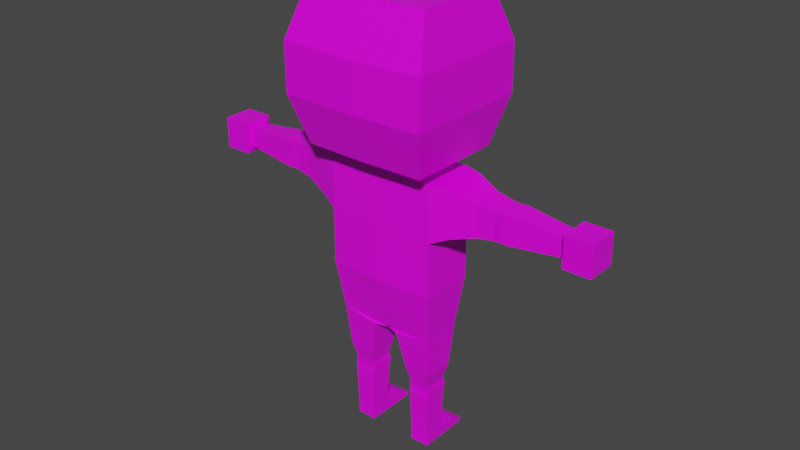 # Source: CharacterGeneric.blend  (saved by Blender 2.93.20; exported with 4.5.12 LTS)
import bpy
from mathutils import Matrix  # noqa: F401  (used for matrix-valued properties, if any)

bpy.ops.wm.read_factory_settings(use_empty=True)
scene = bpy.context.scene
scene.name = 'Scene'

# ---- collections
col_collection = bpy.data.collections.new('Collection'); scene.collection.children.link(col_collection)

# ---- images (referenced by path relative to the original .blend; pixels are not part of the script)
import os
ASSET_DIR = os.environ.get("B2B_ASSET_DIR", "")  # directory of the original .blend (textures are referenced by path, not embedded)
HERE = os.path.dirname(os.path.abspath(__file__))  # packed textures are extracted next to this script under _unpacked/

def load_image(name, relpath, width, height, colorspace="sRGB"):
    """Load a texture the original file referenced (path relative to the .blend, or extracted next to this script)."""
    p = next((c for c in (os.path.join(HERE, relpath), os.path.join(ASSET_DIR, relpath)) if relpath and os.path.exists(c)), "")
    if p:
        img = bpy.data.images.load(p, check_existing=True)
        img.name = name
    else:  # same state as the original file: an image datablock whose file is absent (Cycles renders it pink)
        img = bpy.data.images.new(name, width, height)
        img.source = "FILE"
        img.filepath = "//" + (relpath or name)
    img.colorspace_settings.name = colorspace
    return img
img_imphenziapalette01_png_001 = load_image('ImphenziaPalette01.png.001', 'ImphenziaPalette01.png', 1024, 1024, 'sRGB')

# ---- materials (node trees are filled in below, after node groups)
mat_material = bpy.data.materials.new('Material')
mat_material.alpha_threshold = 0.0
mat_material.use_transparent_shadow = False
mat_material.line_color = (0.0, 0.0, 0.0, 1.0)

# ---- material node trees
mat_material.use_nodes = True; mat_material.node_tree.nodes.clear()
_N = mat_material.node_tree.nodes; _L = mat_material.node_tree.links
n0 = _N.new('ShaderNodeOutputMaterial'); n0.name = 'Material Output'; n0.location = (300, 300)
n1 = _N.new('ShaderNodeBsdfPrincipled'); n1.name = 'Principled BSDF'; n1.location = (10, 300)
n1.distribution = 'GGX'
n1.subsurface_method = 'BURLEY'
n1.inputs[2].default_value = 0.4
n1.inputs[3].default_value = 1.45
n1.inputs[27].default_value = (0.0, 0.0, 0.0, 1.0)
n1.inputs[28].default_value = 1.0
n2 = _N.new('ShaderNodeTexImage'); n2.name = 'Image Texture'; n2.location = (-452, 149)
n2.image = img_imphenziapalette01_png_001
n2.interpolation = 'Closest'
_L.new(n1.outputs[0], n0.inputs[0])
_L.new(n2.outputs[0], n1.inputs[0])
n0.is_active_output = True

# ---- world
world_world = bpy.data.worlds.new('World'); scene.world = world_world
world_world.use_nodes = True; world_world.node_tree.nodes.clear()
_N = world_world.node_tree.nodes; _L = world_world.node_tree.links
n0 = _N.new('ShaderNodeOutputWorld'); n0.name = 'World Output'; n0.location = (300, 300)
n1 = _N.new('ShaderNodeBackground'); n1.name = 'Background'; n1.location = (10, 300)
n1.inputs[0].default_value = (0.05088, 0.05088, 0.05088, 1.0)
_L.new(n1.outputs[0], n0.inputs[0])
n0.is_active_output = True
world_world.color = (0.05088, 0.05088, 0.05088)
world_world.use_sun_shadow = False
world_world.sun_shadow_jitter_overblur = 0.0

# ---- meshes
me_cube = bpy.data.meshes.new('Cube')
me_cube.from_pydata([(-0.0876, -0.05478, 1.351), (-0.0876, 0.05478, 1.351), (-2.209e-08, 0.05674, 1.351), (2.209e-08, -0.05674, 1.351), (5.332e-08, -0.1369, 1.09), (-0.2056, -0.04984, 0.05149), (-0.2056, 0.04984, 0.05149), (-0.2056, -0.04984, -0.007351), (-0.1137, -0.04984, -0.007351), (-0.2056, 0.04984, -0.007351), (-0.1137, 0.04984, -0.007351), (-0.2056, 0.1954, 0.0155), (-0.1137, 0.1954, 0.0155), (-0.2056, 0.1954, -0.007351), (-0.1137, 0.1954, -0.007351), (-0.1137, 0.1405, -0.007351), (-0.1137, 0.1405, 0.04181), (-0.2056, 0.1405, 0.04181), (-0.2056, 0.1405, -0.007351), (-0.3404, 0.1055, 1.127), (-0.4533, -0.07323, 1.311), (-0.4533, 0.07323, 1.311), (-0.4533, -0.07323, 1.16), (-0.5356, -0.06272, 1.301), (-0.5356, -0.06272, 1.171), (-0.5356, 0.06272, 1.171), (-0.5727, -0.06668, 1.301), (-0.5727, 0.05875, 1.301), (-0.5735, -0.06272, 1.171), (-0.5735, 0.06272, 1.171), (-0.6002, -0.06272, 1.301), (-0.6002, 0.06272, 1.301), (-0.6002, -0.06272, 1.171), (-0.6002, 0.06272, 1.171), (-0.8428, -0.04168, 1.279), (-0.8428, 0.04168, 1.279), (-0.8428, -0.04168, 1.193), (-0.8428, 0.04168, 1.193), (-0.8517, -0.07105, 1.309), (-0.8517, 0.07105, 1.309), (-0.8517, -0.07105, 1.163), (-0.8517, 0.07105, 1.163), (-0.9808, -0.07105, 1.309), (-0.9808, 0.07105, 1.309), (-0.9808, -0.07105, 1.163), (-0.9808, 0.07105, 1.163), (-0.2554, 0.1267, 1.351), (1.322e-08, -0.03395, 1.408), (-1.322e-08, 0.03395, 1.408), (-0.09254, -0.03279, 1.408), (-0.09254, 0.03279, 1.408), (9.133e-08, -0.2345, 1.417), (-9.133e-08, 0.2345, 1.417), (-0.29, -0.2265, 1.417), (-0.29, 0.2265, 1.417), (-0.295, 0.2087, 2.088), (-0.3463, 0.2967, 1.641), (-0.3463, 0.2967, 1.865), (-1.197e-07, 0.3073, 1.865), (-1.197e-07, 0.3073, 1.641), (-0.3463, -0.2967, 1.641), (-0.3463, -0.2967, 1.865), (1.197e-07, -0.3073, 1.641), (1.197e-07, -0.3073, 1.865), (-0.1165, -0.1322, 1.09), (-0.1165, -0.06719, 1.351), (-0.1162, 0.1394, 1.09), (-0.1964, 0.1273, 1.351), (-0.1964, -0.129, 1.09), (-0.2136, -0.05094, 0.2859), (-0.1058, 0.06548, 0.2858), (-0.225, 0.07042, 0.39), (-0.1058, -0.05097, 0.2858), (-0.2597, 0.1306, 1.09), (-0.2596, -0.1307, 1.09), (-5.84e-08, 0.15, 1.09), (-0.2088, 0.05294, 0.3166), (-0.2136, 0.06545, 0.2859), (-0.2595, -0.1308, 0.8282), (-0.2596, 0.1307, 0.8282), (5.557e-08, -0.1427, 0.8283), (3.539e-08, -0.09089, 0.5873), (-3.539e-08, 0.09089, 0.5872), (-0.06148, -0.09578, 0.5657), (-0.2347, -0.09473, 0.5915), (-0.06148, 0.09578, 0.5657), (-0.2347, 0.09469, 0.5915), (-0.1106, -0.05298, 0.3164), (-0.0945, -0.07052, 0.3897), (-0.0945, 0.07052, 0.3897), (-0.1106, 0.05298, 0.3164), (-0.2088, -0.05294, 0.3166), (-0.225, -0.07042, 0.39), (-0.1166, 0.06721, 1.351), (-0.1964, -0.1273, 1.351), (-0.1964, 0.1014, 1.351), (-0.1137, -0.04984, 0.05149), (-0.1137, 0.04984, 0.05149), (-0.1165, -0.1282, 1.351), (-0.1166, 0.1282, 1.351), (-0.1964, -0.1014, 1.351), (-0.1964, 0.1321, 1.09), (3.06e-08, -0.07857, 0.568), (-3.06e-08, 0.07857, 0.568), (-0.2112, -0.0556, 0.2517), (-0.1081, -0.05562, 0.2516), (-0.2112, 0.0556, 0.2517), (-0.1081, 0.05562, 0.2516), (-0.2516, 0.2996, 1.702), (-0.2516, 0.2996, 1.804), (-0.21, 0.3094, 1.726), (-0.21, 0.3094, 1.78), (-0.1369, 0.3128, 1.726), (-0.1369, 0.3128, 1.78), (-0.09501, 0.3135, 1.702), (-0.09501, 0.3135, 1.804), (4.548e-08, -0.1168, 0.7078), (-0.3207, 0.2527, 1.977), (1.019e-07, -0.2617, 1.977), (-1.019e-07, 0.2617, 1.977), (8.417e-08, -0.2161, 2.088), (-8.417e-08, 0.2161, 2.088), (-0.295, -0.2087, 2.088), (-0.3207, -0.2527, 1.977), (-0.2763, -0.2722, 1.908), (-0.0705, 0.2779, 1.908), (0.0, 0.2799, 1.908), (0.0, -0.2799, 1.908), (-0.0705, -0.2779, 1.908), (-0.1391, -0.276, 1.908), (-0.2077, -0.2741, 1.908), (-0.2763, 0.2722, 1.908), (-0.2077, 0.2741, 1.908), (-0.1391, 0.276, 1.908), (-0.3404, 0.1055, 1.345), (-0.3404, -0.1055, 1.345), (-0.3404, -0.1055, 1.127), (-0.4533, 0.07323, 1.16), (-0.5356, 0.06272, 1.301), (-0.2554, -0.1267, 1.351), (5.039e-08, -0.1294, 1.351), (-5.039e-08, 0.1294, 1.351), (-6.065e-08, 0.1557, 0.8282), (-0.2471, -0.1127, 0.7099), (-0.2472, 0.1127, 0.7098), (-4.802e-08, 0.1233, 0.7077)], [(125, 126), (127, 128), (128, 129), (129, 130), (130, 124), (131, 132), (132, 133), (133, 125), (118, 127), (126, 119)], [(139, 46, 134, 135), (2, 1, 50, 48), (4, 140, 139, 74), (5, 6, 9, 7), (8, 7, 9, 10), (16, 15, 14, 12), (97, 96, 8, 10), (96, 5, 7, 8), (11, 12, 14, 13), (17, 16, 12, 11), (18, 17, 11, 13), (15, 18, 13, 14), (10, 9, 18, 15), (9, 6, 17, 18), (6, 97, 16, 17), (97, 10, 15, 16), (136, 135, 20, 22), (46, 73, 19, 134), (73, 74, 136, 19), (74, 139, 135, 136), (21, 137, 25, 138), (134, 19, 137, 21), (135, 134, 21, 20), (19, 136, 22, 137), (25, 24, 28, 29), (20, 21, 138, 23), (137, 22, 24, 25), (22, 20, 23, 24), (27, 29, 33, 31), (24, 23, 26, 28), (138, 25, 29, 27), (23, 138, 27, 26), (31, 33, 37, 35), (26, 27, 31, 30), (29, 28, 32, 33), (28, 26, 30, 32), (30, 31, 35, 34), (33, 32, 36, 37), (32, 30, 34, 36), (35, 37, 41, 39), (38, 39, 43, 42), (34, 35, 39, 38), (37, 36, 40, 41), (36, 34, 38, 40), (44, 42, 43, 45), (41, 40, 44, 45), (40, 38, 42, 44), (39, 41, 45, 43), (49, 47, 51, 53), (1, 0, 49, 50), (0, 3, 47, 49), (119, 117, 55, 121), (48, 50, 54, 52), (50, 49, 53, 54), (122, 120, 121, 55), (117, 123, 122, 55), (123, 118, 120, 122), (53, 51, 62, 60), (60, 62, 63, 61), (56, 60, 61, 57), (59, 56, 57, 58), (141, 75, 73, 46), (102, 83, 85, 103), (144, 79, 142, 145), (116, 80, 78, 143), (143, 78, 79, 144), (78, 74, 73, 79), (83, 84, 92, 88), (102, 81, 84, 83), (85, 86, 82, 103), (89, 88, 87, 90), (85, 83, 88, 89), (86, 85, 89, 71), (84, 86, 71, 92), (91, 76, 77, 69), (142, 79, 73, 75), (78, 80, 4, 74), (88, 92, 91, 87), (92, 71, 76, 91), (71, 89, 90, 76), (77, 70, 107, 106), (76, 90, 70, 77), (90, 87, 72, 70), (87, 91, 69, 72), (105, 104, 5, 96), (70, 72, 105, 107), (72, 69, 104, 105), (69, 77, 106, 104), (107, 105, 96, 97), (106, 107, 97, 6), (104, 106, 6, 5), (114, 115, 109, 108), (112, 110, 111, 113), (111, 110, 108, 109), (112, 113, 115, 114), (110, 112, 114, 108), (113, 111, 109, 115), (56, 59, 52, 54), (60, 56, 54, 53), (0, 1, 46, 139), (141, 46, 1, 2), (139, 140, 3, 0), (84, 143, 144, 86), (81, 116, 143, 84), (86, 144, 145, 82), (61, 63, 118, 123), (57, 61, 123, 117), (58, 57, 117, 119)])
_uv = me_cube.uv_layers.new(name='UVMap')
_uv.uv.foreach_set('vector', [0.5594, 0.05947, 0.5594, 0.05947, 0.5594, 0.05947, 0.5594, 0.05947, 0.5594, 0.05947, 0.5594, 0.05947, 0.5594, 0.05947, 0.5594, 0.05947, 0.5594, 0.05947, 0.5594, 0.05947, 0.5594, 0.05947, 0.5594, 0.05947, 0.9113, 0.9404, 0.9113, 0.9404, 0.9113, 0.9404, 0.9113, 0.9404, 0.9113, 0.9404, 0.9113, 0.9404, 0.9113, 0.9404, 0.9113, 0.9404, 0.9113, 0.9404, 0.9113, 0.9404, 0.9113, 0.9404, 0.9113, 0.9404, 0.9113, 0.9404, 0.9113, 0.9404, 0.9113, 0.9404, 0.9113, 0.9404, 0.9113, 0.9404, 0.9113, 0.9404, 0.9113, 0.9404, 0.9113, 0.9404, 0.9113, 0.9404, 0.9113, 0.9404, 0.9113, 0.9404, 0.9113, 0.9404, 0.9113, 0.9404, 0.9113, 0.9404, 0.9113, 0.9404, 0.9113, 0.9404, 0.9113, 0.9404, 0.9113, 0.9404, 0.9113, 0.9404, 0.9113, 0.9404, 0.9113, 0.9404, 0.9113, 0.9404, 0.9113, 0.9404, 0.9113, 0.9404, 0.9113, 0.9404, 0.9113, 0.9404, 0.9113, 0.9404, 0.9113, 0.9404, 0.9113, 0.9404, 0.9113, 0.9404, 0.9113, 0.9404, 0.9113, 0.9404, 0.9113, 0.9404, 0.9113, 0.9404, 0.9113, 0.9404, 0.9113, 0.9404, 0.9113, 0.9404, 0.9113, 0.9404, 0.9113, 0.9404, 0.9113, 0.9404, 0.5594, 0.05947, 0.5594, 0.05947, 0.5594, 0.05947, 0.5594, 0.05947, 0.5594, 0.05947, 0.5594, 0.05947, 0.5594, 0.05947, 0.5594, 0.05947, 0.5594, 0.05947, 0.5594, 0.05947, 0.5594, 0.05947, 0.5594, 0.05947, 0.5594, 0.05947, 0.5594, 0.05947, 0.5594, 0.05947, 0.5594, 0.05947, 0.5594, 0.05947, 0.5594, 0.05947, 0.5594, 0.05947, 0.5594, 0.05947, 0.5594, 0.05947, 0.5594, 0.05947, 0.5594, 0.05947, 0.5594, 0.05947, 0.5594, 0.05947, 0.5594, 0.05947, 0.5594, 0.05947, 0.5594, 0.05947, 0.5594, 0.05947, 0.5594, 0.05947, 0.5594, 0.05947, 0.5594, 0.05947, 0.5594, 0.05947, 0.5594, 0.05947, 0.5594, 0.05947, 0.5594, 0.05947, 0.5594, 0.05947, 0.5594, 0.05947, 0.5594, 0.05947, 0.5594, 0.05947, 0.5594, 0.05947, 0.5594, 0.05947, 0.5594, 0.05947, 0.5594, 0.05947, 0.5594, 0.05947, 0.5594, 0.05947, 0.5594, 0.05947, 0.5594, 0.05947, 0.5594, 0.05947, 0.5594, 0.05947, 0.5594, 0.05947, 0.5594, 0.05947, 0.5594, 0.05947, 0.5594, 0.05947, 0.5594, 0.05947, 0.5594, 0.05947, 0.5594, 0.05947, 0.5594, 0.05947, 0.5594, 0.05947, 0.5594, 0.05947, 0.5594, 0.05947, 0.5594, 0.05947, 0.5594, 0.05947, 0.5594, 0.05947, 0.5594, 0.05947, 0.5594, 0.05947, 0.5594, 0.05947, 0.5594, 0.05947, 0.5594, 0.05947, 0.5594, 0.05947, 0.5594, 0.05947, 0.5594, 0.05947, 0.5594, 0.05947, 0.5594, 0.05947, 0.5594, 0.05947, 0.5594, 0.05947, 0.5594, 0.05947, 0.5594, 0.05947, 0.5594, 0.05947, 0.5594, 0.05947, 0.5594, 0.05947, 0.5594, 0.05947, 0.5594, 0.05947, 0.5594, 0.05947, 0.5594, 0.05947, 0.5594, 0.05947, 0.5594, 0.05947, 0.5594, 0.05947, 0.5594, 0.05947, 0.5594, 0.05947, 0.5594, 0.05947, 0.5594, 0.05947, 0.5594, 0.05947, 0.5594, 0.05947, 0.5594, 0.05947, 0.5594, 0.05947, 0.5594, 0.05947, 0.5594, 0.05947, 0.5594, 0.05947, 0.5594, 0.05947, 0.5594, 0.05947, 0.5594, 0.05947, 0.5594, 0.05947, 0.5594, 0.05947, 0.5594, 0.05947, 0.5594, 0.05947, 0.5594, 0.05947, 0.5594, 0.05947, 0.5594, 0.05947, 0.5594, 0.05947, 0.5594, 0.05947, 0.5594, 0.05947, 0.5594, 0.05947, 0.5594, 0.05947, 0.5594, 0.05947, 0.5594, 0.05947, 0.5594, 0.05947, 0.5594, 0.05947, 0.5594, 0.05947, 0.5594, 0.05947, 0.5594, 0.05947, 0.5594, 0.05947, 0.5594, 0.05947, 0.5594, 0.05947, 0.5594, 0.05947, 0.5594, 0.05947, 0.5594, 0.05947, 0.5594, 0.05947, 0.5594, 0.05947, 0.5594, 0.05947, 0.5594, 0.05947, 0.5594, 0.05947, 0.5594, 0.05947, 0.5594, 0.05947, 0.5594, 0.05947, 0.5594, 0.05947, 0.5594, 0.05947, 0.5594, 0.05947, 0.5594, 0.05947, 0.5594, 0.05947, 0.5594, 0.05947, 0.5594, 0.05947, 0.5594, 0.05947, 0.5594, 0.05947, 0.5594, 0.05947, 0.5594, 0.05947, 0.5594, 0.05947, 0.5594, 0.05947, 0.5594, 0.05947, 0.5594, 0.05947, 0.5594, 0.05947, 0.5594, 0.05947, 0.5594, 0.05947, 0.5594, 0.05947, 0.5594, 0.05947, 0.5594, 0.05947, 0.5594, 0.05947, 0.5594, 0.05947, 0.5594, 0.05947, 0.5594, 0.05947, 0.5594, 0.05947, 0.5594, 0.05947, 0.5594, 0.05947, 0.5594, 0.05947, 0.5594, 0.05947, 0.5594, 0.05947, 0.5594, 0.05947, 0.5594, 0.05947, 0.5594, 0.05947, 0.5594, 0.05947, 0.5594, 0.05947, 0.5594, 0.05947, 0.5594, 0.05947, 0.5594, 0.05947, 0.5594, 0.05947, 0.5594, 0.05947, 0.5594, 0.05947, 0.5594, 0.05947, 0.5594, 0.05947, 0.5594, 0.05947, 0.5594, 0.05947, 0.5594, 0.05947, 0.5594, 0.05947, 0.5594, 0.05947, 0.5594, 0.05947, 0.5594, 0.05947, 0.5594, 0.05947, 0.5594, 0.05947, 0.5594, 0.05947, 0.5594, 0.05947, 0.5594, 0.05947, 0.5594, 0.05947, 0.5594, 0.05947, 0.5594, 0.05947, 0.5594, 0.05947, 0.5594, 0.05947, 0.5594, 0.05947, 0.5594, 0.05947, 0.5594, 0.05947, 0.5594, 0.05947, 0.5594, 0.05947, 0.5594, 0.05947, 0.5594, 0.05947, 0.5594, 0.05947, 0.5594, 0.05947, 0.5594, 0.05947, 0.5594, 0.05947, 0.5594, 0.05947, 0.5594, 0.05947, 0.5594, 0.05947, 0.5594, 0.05947, 0.5594, 0.05947, 0.5594, 0.05947, 0.5594, 0.05947, 0.5594, 0.05947, 0.5594, 0.05947, 0.5594, 0.05947, 0.5594, 0.05947, 0.5594, 0.05947, 0.5594, 0.05947, 0.5594, 0.05947, 0.5594, 0.05947, 0.5594, 0.05947, 0.5594, 0.05947, 0.5594, 0.05947, 0.5594, 0.05947, 0.5594, 0.05947, 0.5594, 0.05947, 0.5594, 0.05947, 0.5594, 0.05947, 0.5594, 0.05947, 0.5594, 0.05947, 0.5594, 0.05947, 0.5594, 0.05947, 0.5594, 0.05947, 0.5594, 0.05947, 0.5594, 0.05947, 0.5594, 0.05947, 0.5594, 0.05947, 0.5594, 0.05947, 0.5594, 0.05947, 0.5594, 0.05947, 0.5594, 0.05947, 0.5594, 0.05947, 0.5594, 0.05947, 0.5594, 0.05947, 0.5594, 0.05947, 0.5594, 0.05947, 0.5594, 0.05947, 0.5594, 0.05947, 0.5594, 0.05947, 0.5594, 0.05947, 0.5594, 0.05947, 0.5594, 0.05947, 0.5594, 0.05947, 0.5594, 0.05947, 0.5594, 0.05947, 0.5594, 0.05947, 0.5594, 0.05947, 0.5594, 0.05947, 0.5594, 0.05947, 0.5594, 0.05947, 0.5594, 0.05947, 0.5594, 0.05947, 0.5594, 0.05947, 0.5594, 0.05947, 0.5594, 0.05947, 0.5594, 0.05947, 0.5594, 0.05947, 0.5594, 0.05947, 0.5594, 0.05947, 0.5594, 0.05947, 0.5594, 0.05947, 0.5594, 0.05947, 0.5594, 0.05947, 0.5594, 0.05947, 0.5594, 0.05947, 0.5594, 0.05947, 0.5594, 0.05947, 0.5594, 0.05947, 0.5594, 0.05947, 0.5594, 0.05947, 0.5594, 0.05947, 0.5594, 0.05947, 0.5594, 0.05947, 0.5594, 0.05947, 0.5594, 0.05947, 0.5594, 0.05947, 0.5594, 0.05947, 0.5594, 0.05947, 0.5594, 0.05947, 0.5594, 0.05947, 0.5594, 0.05947, 0.5594, 0.05947, 0.5594, 0.05947, 0.5594, 0.05947, 0.5594, 0.05947, 0.5594, 0.05947, 0.5594, 0.05947, 0.5594, 0.05947, 0.04297, 0.9453, 0.04297, 0.9453, 0.04297, 0.9453, 0.04297, 0.9453, 0.9414, 0.9375, 0.9414, 0.9375, 0.9414, 0.9375, 0.9414, 0.9375, 0.04297, 0.9453, 0.04297, 0.9453, 0.04297, 0.9453, 0.04297, 0.9453, 0.04297, 0.9453, 0.04297, 0.9453, 0.04297, 0.9453, 0.04297, 0.9453, 0.04297, 0.9453, 0.04297, 0.9453, 0.04297, 0.9453, 0.04297, 0.9453, 0.04297, 0.9453, 0.04297, 0.9453, 0.04297, 0.9453, 0.04297, 0.9453, 0.5594, 0.05947, 0.5594, 0.05947, 0.5594, 0.05947, 0.5594, 0.05947, 0.5594, 0.05947, 0.5594, 0.05947, 0.5594, 0.05947, 0.5594, 0.05947, 0.5594, 0.05947, 0.5594, 0.05947, 0.5594, 0.05947, 0.5594, 0.05947, 0.5594, 0.05947, 0.5594, 0.05947, 0.5594, 0.05947, 0.5594, 0.05947, 0.5594, 0.05947, 0.5594, 0.05947, 0.5594, 0.05947, 0.5594, 0.05947, 0.5594, 0.05947, 0.5594, 0.05947, 0.5594, 0.05947, 0.5594, 0.05947, 0.5594, 0.05947, 0.5594, 0.05947, 0.5594, 0.05947, 0.5594, 0.05947, 0.5594, 0.05947, 0.5594, 0.05947, 0.5594, 0.05947, 0.5594, 0.05947, 0.5594, 0.05947, 0.5594, 0.05947, 0.5594, 0.05947, 0.5594, 0.05947, 0.5594, 0.05947, 0.5594, 0.05947, 0.5594, 0.05947, 0.5594, 0.05947, 0.5594, 0.05947, 0.5594, 0.05947, 0.5594, 0.05947, 0.5594, 0.05947])
me_cube.materials.append(mat_material)
me_cube.use_remesh_preserve_volume = False
me_cube.use_remesh_preserve_attributes = False
me_cube.use_mirror_vertex_groups = False
me_cube.update()
arm_armature = bpy.data.armatures.new('Armature')  # bones are not reproduced

# ---- objects
ob_character = bpy.data.objects.new('Character', me_cube)
ob_armature = bpy.data.objects.new('Armature', arm_armature)

# ---- transforms, parenting, visibility, modifiers, constraints
ob_character.parent = ob_armature
ob_character.matrix_parent_inverse = Matrix(((1.0, -0.0, 0.0, -0.0), (-0.0, 1.0, -0.0, 0.0), (0.0, -0.0, 1.0, -0.5941), (-0.0, 0.0, -0.0, 1.0)))
ob_character.location = (0.0, 0.0, -0.001071)
ob_character.lock_rotations_4d = False
ob_character.empty_display_type = 'ARROWS'
ob_character.lineart.crease_threshold = 0.0
_vg = ob_character.vertex_groups.new(name='Root')
for _i, _w in zip([73, 74, 78, 79, 80, 81, 82, 83, 84, 85, 86, 88, 89, 102, 103, 116, 142, 143, 144, 145], [0.3731, 0.3699, 0.3634, 0.3716, 0.5027, 0.7637, 0.722, 0.3588, 0.03996, 0.3459, 0.04482, 0.02288, 0.003461, 0.6904, 0.6647, 0.7864, 0.4999, 0.1931, 0.1953, 0.7675]): _vg.add([_i], _w, 'REPLACE')
_vg = ob_character.vertex_groups.new(name='Spine1')
for _i, _w in zip([4, 19, 64, 66, 68, 73, 74, 75, 78, 79, 80, 82, 101, 116, 136, 140, 141, 142, 143, 144, 145], [0.5, 0.02998, 0.5, 0.5, 0.5, 0.3586, 0.3523, 0.5, 0.3517, 0.3637, 0.4278, 0.005708, 0.5, 0.1107, 0.04058, 0.007749, 0.05309, 0.4471, 0.1321, 0.1386, 0.1208]): _vg.add([_i], _w, 'REPLACE')
_vg = ob_character.vertex_groups.new(name='Spine2')
for _i, _w in zip([0, 1, 2, 3, 4, 64, 66, 68, 75, 80, 101, 140, 141], [0.05044, 0.03296, 0.2684, 0.2512, 0.5, 0.5, 0.5, 0.5, 0.5, 0.01783, 0.5, 0.3087, 0.2766]): _vg.add([_i], _w, 'REPLACE')
_vg = ob_character.vertex_groups.new(name='Head')
for _i, _w in zip([0, 1, 2, 47, 48, 49, 50, 51, 52, 53, 54, 55, 56, 57, 58, 59, 60, 61, 62, 63, 108, 109, 110, 111, 112, 113, 114, 115, 117, 118, 119, 120, 121, 122, 123, 124, 125, 126, 127, 128, 129, 130, 131, 132, 133], [0.06396, 0.1025, 0.1245, 0.06134, 0.9409, 0.7647, 0.863, 1.0, 0.9757, 1.0, 0.9549, 0.9962, 0.9829, 1.0, 0.9954, 0.9899, 1.0, 1.0, 1.0, 1.0, 1.0, 1.0, 1.0, 1.0, 1.0, 1.0, 1.0, 1.0, 1.0, 1.0, 1.0, 1.0, 1.0, 1.0, 1.0, 1.0, 1.0, 1.0, 1.0, 1.0, 1.0, 1.0, 1.0, 1.0, 1.0]): _vg.add([_i], _w, 'REPLACE')
_vg = ob_character.vertex_groups.new(name='Shoulder.L')
for _i, _w in zip([0, 1, 2, 3, 19, 20, 21, 22, 25, 46, 47, 48, 49, 50, 51, 53, 54, 65, 67, 73, 74, 78, 79, 93, 94, 95, 98, 99, 100, 134, 135, 136, 137, 138, 139, 140, 141, 143, 144], [0.8031, 0.7987, 0.3311, 0.3879, 0.4887, 0.1119, 0.139, 0.1221, 0.008483, 0.8914, 0.01255, 0.003702, 0.1155, 0.0972, 0.0006718, 0.01178, 0.01092, 1.0, 1.0, 0.07956, 0.0837, 0.08651, 0.07779, 1.0, 1.0, 1.0, 1.0, 1.0, 1.0, 0.805, 0.8104, 0.6669, 0.1118, 0.01676, 0.9158, 0.3519, 0.3657, 0.01007, 0.005638]): _vg.add([_i], _w, 'REPLACE')
_vg = ob_character.vertex_groups.new(name='UpperArm.L')
for _i, _w in zip([19, 20, 21, 22, 23, 24, 25, 26, 27, 28, 29, 30, 31, 32, 33, 46, 134, 135, 136, 137, 138, 139], [0.4307, 0.8461, 0.7993, 0.7644, 0.7475, 0.4741, 0.6329, 0.266, 0.2868, 0.188, 0.2836, 0.07734, 0.115, 0.06973, 0.1234, 0.05377, 0.1662, 0.1684, 0.2084, 0.7967, 0.6623, 0.04455]): _vg.add([_i], _w, 'REPLACE')
_vg = ob_character.vertex_groups.new(name='LowerArm.L')
for _i, _w in zip([20, 21, 22, 23, 24, 25, 26, 27, 28, 29, 30, 31, 32, 33, 34, 35, 36, 37, 38, 39, 40, 41, 42, 43, 44, 45, 137, 138], [0.02828, 0.05727, 0.09589, 0.2327, 0.5067, 0.3315, 0.724, 0.6934, 0.8006, 0.6952, 0.9141, 0.8697, 0.9191, 0.8588, 0.4618, 0.4633, 0.4852, 0.4867, 0.2187, 0.2193, 0.2472, 0.2458, 0.03036, 0.0389, 0.05334, 0.04978, 0.07675, 0.3009]): _vg.add([_i], _w, 'REPLACE')
_vg = ob_character.vertex_groups.new(name='Hand.L')
for _i, _w in zip([34, 35, 36, 37, 38, 39, 40, 41, 42, 43, 44, 45], [0.5367, 0.5346, 0.5129, 0.5107, 0.7806, 0.7798, 0.7519, 0.7529, 0.9597, 0.9554, 0.9464, 0.9499]): _vg.add([_i], _w, 'REPLACE')
_vg = ob_character.vertex_groups.new(name='Shoulder.R')
for _i, _w in zip([0, 1, 2, 3, 140, 141], [0.04747, 0.03262, 0.2683, 0.2451, 0.2816, 0.2765]): _vg.add([_i], _w, 'REPLACE')
_vg = ob_character.vertex_groups.new(name='UpperArm.R')
_vg = ob_character.vertex_groups.new(name='LowerArm.R')
_vg = ob_character.vertex_groups.new(name='Hand.R')
_vg = ob_character.vertex_groups.new(name='UpperLeg.L')
for _i, _w in zip([0, 1, 2, 3, 4, 19, 20, 21, 22, 23, 24, 25, 26, 27, 28, 29, 30, 31, 32, 33, 34, 36, 38, 40, 42, 44, 46, 47, 48, 49, 50, 51, 52, 53, 54, 56, 57, 58, 59, 60, 61, 62, 63, 64, 65, 68, 69, 70, 71, 72, 73, 74, 76, 77, 78, 79, 80, 81, 82, 83, 84, 85, 86, 87, 88, 89, 90, 91, 92, 93, 94, 98, 100, 102, 103, 104, 105, 106, 107, 108, 110, 111, 112, 113, 114, 115, 116, 117, 118, 119, 120, 122, 123, 124, 127, 128, 129, 130, 135, 136, 137, 138, 139, 140, 142, 143, 144, 145], [0.0, 0.0, 0.0, 0.0, 0.0, 0.0, 0.0, 0.0, 0.0, 0.0, 0.0, 0.0, 0.0, 0.0, 0.0, 0.0, 0.0, 0.0, 0.0, 0.0, 0.0, 0.0, 0.0, 0.0, 0.0, 0.0, 0.0, 0.0, 0.0, 0.0, 0.0, 0.0, 0.0, 0.0, 0.0, 0.0, 0.0, 0.0, 0.0, 0.0, 0.0, 0.0, 0.0, 0.0, 0.0, 0.0, 0.6116, 0.3261, 0.9795, 0.3695, 0.0, 0.0, 0.8988, 0.6621, 0.0, 0.0, 0.0, 0.0, 0.0, 0.2151, 0.5414, 0.137, 0.0, 0.7333, 0.5337, 0.9458, 0.8082, 0.8267, 0.96, 0.0, 0.0, 0.0, 0.0, 0.0, 0.0, 0.1897, 0.1279, 0.1215, 0.07394, 0.0, 0.0, 0.0, 0.0, 0.0, 0.0, 0.0, 0.0, 0.0, 0.0, 0.0, 0.0, 0.0, 0.0, 0.0, 0.0, 0.0, 0.0, 0.0, 0.0, 0.0, 0.0, 0.0, 0.0, 0.0, 0.008894, 0.0, 0.0, 0.0]): _vg.add([_i], _w, 'REPLACE')
_vg = ob_character.vertex_groups.new(name='LowerLeg.L')
for _i, _w in zip([5, 7, 8, 9, 10, 69, 70, 72, 76, 77, 87, 88, 89, 90, 91, 92, 96, 97, 104, 105, 106, 107], [0.4631, 0.4385, 0.4391, 0.02945, 0.03193, 0.3718, 0.6603, 0.6109, 0.09682, 0.3264, 0.2517, 0.03832, 0.000896, 0.1841, 0.1641, 0.008387, 0.485, 0.08437, 0.7768, 0.8372, 0.8489, 0.8942]): _vg.add([_i], _w, 'REPLACE')
_vg = ob_character.vertex_groups.new(name='Foot.L')
for _i, _w in zip([5, 6, 7, 8, 9, 10, 11, 12, 13, 14, 15, 16, 17, 18, 96, 97, 104, 105, 106, 107], [0.5369, 0.9806, 0.5615, 0.5609, 0.9603, 0.959, 0.9993, 0.9991, 0.9992, 0.999, 0.9963, 0.9979, 0.9981, 0.9967, 0.5108, 0.9118, 0.01581, 0.01746, 0.008967, 0.01287]): _vg.add([_i], _w, 'REPLACE')
_vg = ob_character.vertex_groups.new(name='UpperLeg.R')
_vg = ob_character.vertex_groups.new(name='LowerLeg.R')
_vg = ob_character.vertex_groups.new(name='Foot.R')
_vg = ob_character.vertex_groups.new(name='IKPoleTarget.L')
_vg = ob_character.vertex_groups.new(name='IKPoleTarget.R')
_vg = ob_character.vertex_groups.new(name='Neck')
for _i, _w in zip([0, 3, 47, 49, 51, 53, 62, 108, 109, 110, 111, 112, 113, 114, 115], [0.0006769, 0.08895, 0.8767, 0.1008, 0.1375, 0.0371, 0.03147, 0.341, 0.3501, 0.3435, 0.3471, 0.3444, 0.3455, 0.3444, 0.3451]): _vg.add([_i], _w, 'REPLACE')
_vg = ob_character.vertex_groups.new(name='LegIK.R')
for _i, _w in zip([5, 6, 7, 69, 71, 76, 77, 91, 92, 97, 104, 106], [0.0, 0.0, 0.0, 0.0, 0.0, 0.0, 0.0, 0.0, 0.0, 0.0, 0.0, 0.0]): _vg.add([_i], _w, 'REPLACE')
_vg = ob_character.vertex_groups.new(name='LegIK.L')
_m = ob_character.modifiers.new('Mirror', 'MIRROR')
_m.use_clip = True
_m = ob_character.modifiers.new('Armature', 'ARMATURE')
_m = ob_character.modifiers.new('Armature.001', 'ARMATURE')
_m.object = ob_armature
ob_armature.location = (0.0, 0.0, 0.5941)
ob_armature.show_in_front = True

# ---- collection membership
col_collection.objects.link(ob_character)
col_collection.objects.link(ob_armature)

# ---- scene / render settings (as saved in the file)
scene.frame_start = 1; scene.frame_end = 24; scene.frame_set(0)
scene.render.engine = 'BLENDER_EEVEE_NEXT'
scene.cycles.use_denoising = False
scene.cycles.samples = 128
scene.cycles.sampling_pattern = 'TABULATED_SOBOL'
scene.cycles.use_adaptive_sampling = False
scene.cycles.use_light_tree = False
scene.view_settings.view_transform = 'Filmic'
bpy.context.view_layer.update()

# ---- added for rendering (the .blend has no active camera and no usable light): camera, sun
cam_auto = bpy.data.cameras.new('AutoCamera')
cam_auto.lens = 50.0
cam_auto.sensor_width = 36.0
cam_auto.clip_end = 1000.0
ob_auto_camera = bpy.data.objects.new('AutoCamera', cam_auto)
scene.collection.objects.link(ob_auto_camera)
ob_auto_camera.location = (2.71728, -3.25762, 3.21325)
ob_auto_camera.rotation_euler = (1.09748, -7.21219e-08, 0.694738)
scene.camera = ob_auto_camera
light_auto_sun = bpy.data.lights.new('AutoSun', 'SUN')
light_auto_sun.energy = 3.0
light_auto_sun.angle = 0.0523599
ob_auto_sun = bpy.data.objects.new('AutoSun', light_auto_sun)
scene.collection.objects.link(ob_auto_sun)
ob_auto_sun.rotation_euler = (0.872665, 0.174533, 0.523599)
bpy.context.view_layer.update()
